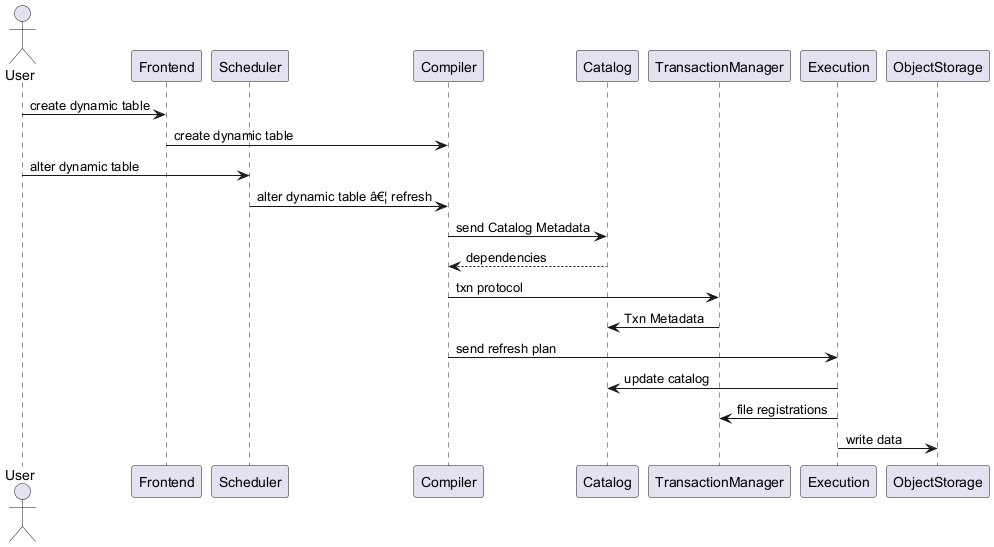

The diagram above was rendered by PlantUML. Its source (embedded in the PNG):
@startuml
actor User
participant Frontend
participant Scheduler
participant Compiler
participant Catalog
participant TransactionManager
participant Execution
participant ObjectStorage

User -> Frontend : create dynamic table
Frontend -> Compiler : create dynamic table

User -> Scheduler : alter dynamic table
Scheduler -> Compiler : alter dynamic table â€¦ refresh

Compiler -> Catalog : send Catalog Metadata
Catalog --> Compiler : dependencies

Compiler -> TransactionManager : txn protocol
TransactionManager -> Catalog : Txn Metadata

Compiler -> Execution : send refresh plan
Execution -> Catalog : update catalog
Execution -> TransactionManager : file registrations
Execution -> ObjectStorage : write data
@enduml